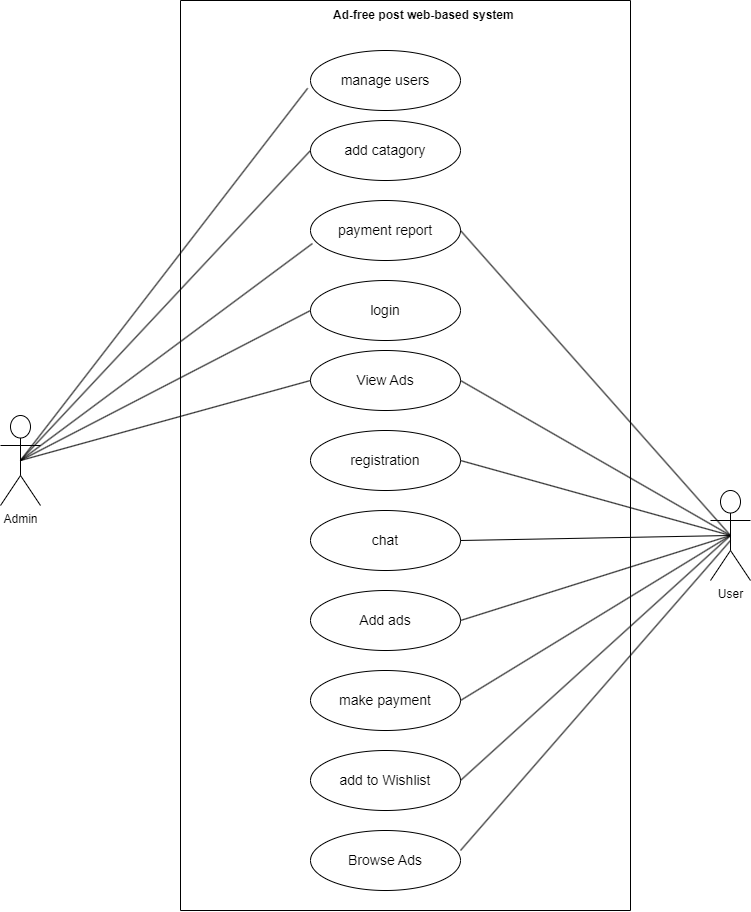

The diagram above was exported from draw.io. Its source (the exported page's mxGraphModel, read from the mxfile embedded in the PNG):
<mxGraphModel dx="1051" dy="560" grid="1" gridSize="10" guides="1" tooltips="1" connect="1" arrows="1" fold="1" page="1" pageScale="1" pageWidth="850" pageHeight="1100" math="0" shadow="0">
  <root>
    <mxCell id="0" />
    <mxCell id="1" parent="0" />
    <mxCell id="_wOKPinoFVczUlpE6WvT-1" value="Admin" style="shape=umlActor;verticalLabelPosition=bottom;verticalAlign=top;html=1;" parent="1" vertex="1">
      <mxGeometry x="50" y="465" width="40" height="90" as="geometry" />
    </mxCell>
    <mxCell id="_wOKPinoFVczUlpE6WvT-3" value="&lt;span style=&quot;font-size: 14px;&quot;&gt;add catagory&lt;/span&gt;" style="ellipse;whiteSpace=wrap;html=1;align=center;" parent="1" vertex="1">
      <mxGeometry x="360" y="170" width="150" height="60" as="geometry" />
    </mxCell>
    <mxCell id="_wOKPinoFVczUlpE6WvT-4" value="&lt;span style=&quot;font-size: 14px;&quot;&gt;payment report&lt;/span&gt;" style="ellipse;whiteSpace=wrap;html=1;align=center;" parent="1" vertex="1">
      <mxGeometry x="360" y="250" width="150" height="60" as="geometry" />
    </mxCell>
    <mxCell id="_wOKPinoFVczUlpE6WvT-5" value="&lt;span style=&quot;font-size: 14px;&quot;&gt;manage users&lt;/span&gt;" style="ellipse;whiteSpace=wrap;html=1;align=center;" parent="1" vertex="1">
      <mxGeometry x="360" y="100" width="150" height="60" as="geometry" />
    </mxCell>
    <mxCell id="_wOKPinoFVczUlpE6WvT-6" value="&lt;span style=&quot;font-size: 14px;&quot;&gt;View Ads&lt;/span&gt;" style="ellipse;whiteSpace=wrap;html=1;align=center;" parent="1" vertex="1">
      <mxGeometry x="360" y="400" width="150" height="60" as="geometry" />
    </mxCell>
    <mxCell id="_wOKPinoFVczUlpE6WvT-7" value="&lt;font style=&quot;font-size: 14px;&quot;&gt;login&lt;/font&gt;" style="ellipse;whiteSpace=wrap;html=1;align=center;" parent="1" vertex="1">
      <mxGeometry x="360" y="330" width="150" height="60" as="geometry" />
    </mxCell>
    <mxCell id="_wOKPinoFVczUlpE6WvT-8" value="&lt;span style=&quot;font-size: 14px;&quot;&gt;registration&lt;/span&gt;" style="ellipse;whiteSpace=wrap;html=1;align=center;" parent="1" vertex="1">
      <mxGeometry x="360" y="480" width="150" height="60" as="geometry" />
    </mxCell>
    <mxCell id="_wOKPinoFVczUlpE6WvT-9" value="&lt;span style=&quot;font-size: 14px;&quot;&gt;chat&lt;/span&gt;" style="ellipse;whiteSpace=wrap;html=1;align=center;" parent="1" vertex="1">
      <mxGeometry x="360" y="560" width="150" height="60" as="geometry" />
    </mxCell>
    <mxCell id="_wOKPinoFVczUlpE6WvT-10" value="&lt;span style=&quot;font-size: 14px;&quot;&gt;Add ads&lt;/span&gt;" style="ellipse;whiteSpace=wrap;html=1;align=center;" parent="1" vertex="1">
      <mxGeometry x="360" y="640" width="150" height="60" as="geometry" />
    </mxCell>
    <mxCell id="_wOKPinoFVczUlpE6WvT-11" value="&lt;span style=&quot;font-size: 14px;&quot;&gt;make payment&lt;/span&gt;" style="ellipse;whiteSpace=wrap;html=1;align=center;" parent="1" vertex="1">
      <mxGeometry x="360" y="720" width="150" height="60" as="geometry" />
    </mxCell>
    <mxCell id="_wOKPinoFVczUlpE6WvT-12" value="&lt;span style=&quot;font-size: 14px;&quot;&gt;add to Wishlist&lt;/span&gt;" style="ellipse;whiteSpace=wrap;html=1;align=center;" parent="1" vertex="1">
      <mxGeometry x="360" y="800" width="150" height="60" as="geometry" />
    </mxCell>
    <mxCell id="_wOKPinoFVczUlpE6WvT-15" value="User" style="shape=umlActor;verticalLabelPosition=bottom;verticalAlign=top;html=1;" parent="1" vertex="1">
      <mxGeometry x="760" y="540" width="40" height="90" as="geometry" />
    </mxCell>
    <mxCell id="_wOKPinoFVczUlpE6WvT-22" value="" style="endArrow=none;html=1;rounded=0;fontSize=14;entryX=0.5;entryY=0.5;entryDx=0;entryDy=0;entryPerimeter=0;exitX=0.013;exitY=0.717;exitDx=0;exitDy=0;exitPerimeter=0;" parent="1" source="_wOKPinoFVczUlpE6WvT-4" target="_wOKPinoFVczUlpE6WvT-1" edge="1">
      <mxGeometry width="50" height="50" relative="1" as="geometry">
        <mxPoint x="390" y="540" as="sourcePoint" />
        <mxPoint x="440" y="490" as="targetPoint" />
      </mxGeometry>
    </mxCell>
    <mxCell id="_wOKPinoFVczUlpE6WvT-23" value="" style="endArrow=none;html=1;rounded=0;fontSize=14;entryX=0.5;entryY=0.5;entryDx=0;entryDy=0;entryPerimeter=0;exitX=0;exitY=0.5;exitDx=0;exitDy=0;" parent="1" source="_wOKPinoFVczUlpE6WvT-3" target="_wOKPinoFVczUlpE6WvT-1" edge="1">
      <mxGeometry width="50" height="50" relative="1" as="geometry">
        <mxPoint x="371.95000000000005" y="303.02" as="sourcePoint" />
        <mxPoint x="80" y="520" as="targetPoint" />
      </mxGeometry>
    </mxCell>
    <mxCell id="_wOKPinoFVczUlpE6WvT-24" value="" style="endArrow=none;html=1;rounded=0;fontSize=14;entryX=0.5;entryY=0.5;entryDx=0;entryDy=0;entryPerimeter=0;exitX=0;exitY=0.5;exitDx=0;exitDy=0;" parent="1" source="_wOKPinoFVczUlpE6WvT-7" target="_wOKPinoFVczUlpE6WvT-1" edge="1">
      <mxGeometry width="50" height="50" relative="1" as="geometry">
        <mxPoint x="381.95000000000005" y="313.02" as="sourcePoint" />
        <mxPoint x="90" y="530" as="targetPoint" />
      </mxGeometry>
    </mxCell>
    <mxCell id="_wOKPinoFVczUlpE6WvT-26" value="" style="endArrow=none;html=1;rounded=0;fontSize=14;entryX=0.5;entryY=0.5;entryDx=0;entryDy=0;entryPerimeter=0;exitX=-0.019;exitY=0.63;exitDx=0;exitDy=0;exitPerimeter=0;" parent="1" source="_wOKPinoFVczUlpE6WvT-5" target="_wOKPinoFVczUlpE6WvT-1" edge="1">
      <mxGeometry width="50" height="50" relative="1" as="geometry">
        <mxPoint x="401.95000000000005" y="333.02" as="sourcePoint" />
        <mxPoint x="110" y="550" as="targetPoint" />
      </mxGeometry>
    </mxCell>
    <mxCell id="_wOKPinoFVczUlpE6WvT-27" value="" style="endArrow=none;html=1;rounded=0;fontSize=14;entryX=0.5;entryY=0.5;entryDx=0;entryDy=0;entryPerimeter=0;exitX=0;exitY=0.5;exitDx=0;exitDy=0;" parent="1" source="_wOKPinoFVczUlpE6WvT-6" target="_wOKPinoFVczUlpE6WvT-1" edge="1">
      <mxGeometry width="50" height="50" relative="1" as="geometry">
        <mxPoint x="411.95000000000005" y="343.02" as="sourcePoint" />
        <mxPoint x="120" y="560" as="targetPoint" />
      </mxGeometry>
    </mxCell>
    <mxCell id="_wOKPinoFVczUlpE6WvT-33" value="" style="endArrow=none;html=1;rounded=0;fontSize=14;entryX=1;entryY=0.5;entryDx=0;entryDy=0;exitX=0.5;exitY=0.5;exitDx=0;exitDy=0;exitPerimeter=0;" parent="1" source="_wOKPinoFVczUlpE6WvT-15" target="_wOKPinoFVczUlpE6WvT-8" edge="1">
      <mxGeometry width="50" height="50" relative="1" as="geometry">
        <mxPoint x="680" y="350" as="sourcePoint" />
        <mxPoint x="400" y="350" as="targetPoint" />
      </mxGeometry>
    </mxCell>
    <mxCell id="_wOKPinoFVczUlpE6WvT-34" value="" style="endArrow=none;html=1;rounded=0;fontSize=14;entryX=1;entryY=0.5;entryDx=0;entryDy=0;exitX=0.5;exitY=0.5;exitDx=0;exitDy=0;exitPerimeter=0;" parent="1" source="_wOKPinoFVczUlpE6WvT-15" target="_wOKPinoFVczUlpE6WvT-6" edge="1">
      <mxGeometry width="50" height="50" relative="1" as="geometry">
        <mxPoint x="770" y="440" as="sourcePoint" />
        <mxPoint x="490" y="440" as="targetPoint" />
      </mxGeometry>
    </mxCell>
    <mxCell id="_wOKPinoFVczUlpE6WvT-35" value="" style="endArrow=none;html=1;rounded=0;fontSize=14;entryX=1;entryY=0.5;entryDx=0;entryDy=0;exitX=0.5;exitY=0.5;exitDx=0;exitDy=0;exitPerimeter=0;" parent="1" source="_wOKPinoFVczUlpE6WvT-15" target="_wOKPinoFVczUlpE6WvT-9" edge="1">
      <mxGeometry width="50" height="50" relative="1" as="geometry">
        <mxPoint x="780" y="580" as="sourcePoint" />
        <mxPoint x="360" y="620" as="targetPoint" />
      </mxGeometry>
    </mxCell>
    <mxCell id="_wOKPinoFVczUlpE6WvT-36" value="" style="endArrow=none;html=1;rounded=0;fontSize=14;entryX=1;entryY=0.5;entryDx=0;entryDy=0;exitX=0.5;exitY=0.5;exitDx=0;exitDy=0;exitPerimeter=0;" parent="1" source="_wOKPinoFVczUlpE6WvT-15" target="_wOKPinoFVczUlpE6WvT-10" edge="1">
      <mxGeometry width="50" height="50" relative="1" as="geometry">
        <mxPoint x="770" y="590" as="sourcePoint" />
        <mxPoint x="390" y="620" as="targetPoint" />
      </mxGeometry>
    </mxCell>
    <mxCell id="_wOKPinoFVczUlpE6WvT-37" value="" style="endArrow=none;html=1;rounded=0;fontSize=14;entryX=1;entryY=0.5;entryDx=0;entryDy=0;exitX=0.5;exitY=0.5;exitDx=0;exitDy=0;exitPerimeter=0;" parent="1" source="_wOKPinoFVczUlpE6WvT-15" target="_wOKPinoFVczUlpE6WvT-11" edge="1">
      <mxGeometry width="50" height="50" relative="1" as="geometry">
        <mxPoint x="630" y="690" as="sourcePoint" />
        <mxPoint x="360" y="775" as="targetPoint" />
      </mxGeometry>
    </mxCell>
    <mxCell id="_wOKPinoFVczUlpE6WvT-38" value="" style="endArrow=none;html=1;rounded=0;fontSize=14;entryX=1;entryY=0.5;entryDx=0;entryDy=0;exitX=0.5;exitY=0.5;exitDx=0;exitDy=0;exitPerimeter=0;" parent="1" source="_wOKPinoFVczUlpE6WvT-15" target="_wOKPinoFVczUlpE6WvT-12" edge="1">
      <mxGeometry width="50" height="50" relative="1" as="geometry">
        <mxPoint x="610" y="750" as="sourcePoint" />
        <mxPoint x="340" y="835" as="targetPoint" />
      </mxGeometry>
    </mxCell>
    <mxCell id="NhOb7udS3V6ktrlSimIV-2" value="" style="endArrow=none;html=1;rounded=0;" parent="1" edge="1">
      <mxGeometry width="50" height="50" relative="1" as="geometry">
        <mxPoint x="230" y="960" as="sourcePoint" />
        <mxPoint x="230" y="50" as="targetPoint" />
      </mxGeometry>
    </mxCell>
    <mxCell id="NhOb7udS3V6ktrlSimIV-3" value="" style="endArrow=none;html=1;rounded=0;" parent="1" edge="1">
      <mxGeometry width="50" height="50" relative="1" as="geometry">
        <mxPoint x="230" y="960" as="sourcePoint" />
        <mxPoint x="680" y="960" as="targetPoint" />
      </mxGeometry>
    </mxCell>
    <mxCell id="NhOb7udS3V6ktrlSimIV-4" value="" style="endArrow=none;html=1;rounded=0;" parent="1" edge="1">
      <mxGeometry width="50" height="50" relative="1" as="geometry">
        <mxPoint x="680" y="960" as="sourcePoint" />
        <mxPoint x="680" y="50" as="targetPoint" />
      </mxGeometry>
    </mxCell>
    <mxCell id="NhOb7udS3V6ktrlSimIV-7" value="" style="endArrow=none;html=1;rounded=0;" parent="1" edge="1">
      <mxGeometry width="50" height="50" relative="1" as="geometry">
        <mxPoint x="230" y="50" as="sourcePoint" />
        <mxPoint x="680" y="50" as="targetPoint" />
      </mxGeometry>
    </mxCell>
    <mxCell id="ZepYV8MPBI9sAvvVFq5R-1" value="&lt;a name=&quot;_Hlk134910077&quot;&gt;&lt;span lang=&quot;EN-US&quot;&gt;&lt;b&gt;Ad-free post web-based system&amp;nbsp;&lt;/b&gt;&lt;/span&gt;&lt;/a&gt;" style="text;html=1;strokeColor=none;fillColor=none;align=center;verticalAlign=middle;whiteSpace=wrap;rounded=0;" parent="1" vertex="1">
      <mxGeometry x="350" y="50" width="250" height="30" as="geometry" />
    </mxCell>
    <mxCell id="H41-NERrVAX4j7KuccnP-5" value="&lt;span style=&quot;font-size: 14px;&quot;&gt;Browse Ads&lt;/span&gt;" style="ellipse;whiteSpace=wrap;html=1;align=center;" parent="1" vertex="1">
      <mxGeometry x="360" y="880" width="150" height="60" as="geometry" />
    </mxCell>
    <mxCell id="H41-NERrVAX4j7KuccnP-9" value="" style="endArrow=none;html=1;rounded=0;fontSize=14;entryX=1;entryY=0.333;entryDx=0;entryDy=0;entryPerimeter=0;" parent="1" target="H41-NERrVAX4j7KuccnP-5" edge="1">
      <mxGeometry width="50" height="50" relative="1" as="geometry">
        <mxPoint x="780" y="590" as="sourcePoint" />
        <mxPoint x="520" y="840" as="targetPoint" />
      </mxGeometry>
    </mxCell>
    <mxCell id="fJvnIDlAazTYqRELnQax-2" value="" style="endArrow=none;html=1;rounded=0;entryX=1;entryY=0.5;entryDx=0;entryDy=0;exitX=0.5;exitY=0.5;exitDx=0;exitDy=0;exitPerimeter=0;" edge="1" parent="1" source="_wOKPinoFVczUlpE6WvT-15" target="_wOKPinoFVczUlpE6WvT-4">
      <mxGeometry width="50" height="50" relative="1" as="geometry">
        <mxPoint x="420" y="350" as="sourcePoint" />
        <mxPoint x="470" y="300" as="targetPoint" />
      </mxGeometry>
    </mxCell>
  </root>
</mxGraphModel>